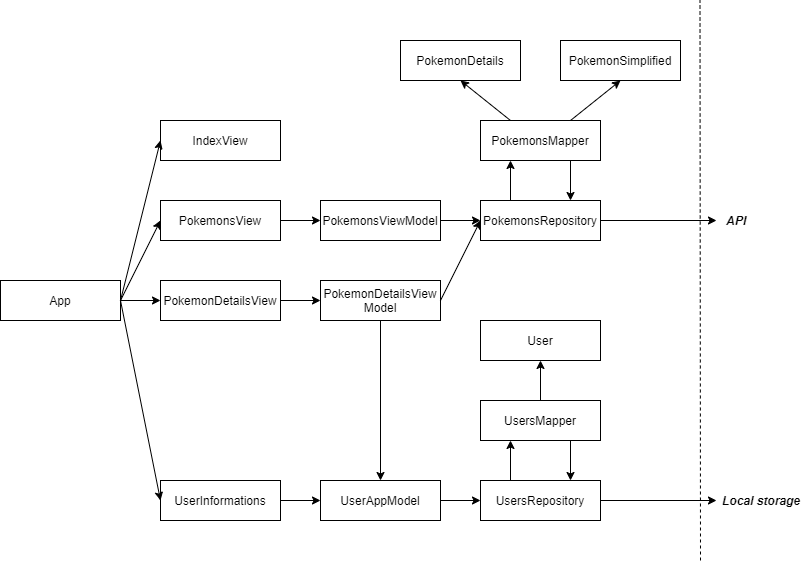

The diagram above was exported from draw.io. Its source (the exported page's mxGraphModel, read from the mxfile embedded in the PNG):
<mxGraphModel dx="1422" dy="762" grid="1" gridSize="10" guides="1" tooltips="1" connect="1" arrows="1" fold="1" page="1" pageScale="1" pageWidth="827" pageHeight="1169" math="0" shadow="0">
  <root>
    <mxCell id="0" />
    <mxCell id="1" parent="0" />
    <mxCell id="n35-XmloH-l-gIRVdlvK-1" value="PokemonsView" style="rounded=0;whiteSpace=wrap;html=1;" vertex="1" parent="1">
      <mxGeometry x="180" y="240" width="120" height="40" as="geometry" />
    </mxCell>
    <mxCell id="n35-XmloH-l-gIRVdlvK-2" value="PokemonsViewModel" style="rounded=0;whiteSpace=wrap;html=1;" vertex="1" parent="1">
      <mxGeometry x="340" y="240" width="120" height="40" as="geometry" />
    </mxCell>
    <mxCell id="n35-XmloH-l-gIRVdlvK-3" value="UserAppModel" style="rounded=0;whiteSpace=wrap;html=1;" vertex="1" parent="1">
      <mxGeometry x="340" y="520" width="120" height="40" as="geometry" />
    </mxCell>
    <mxCell id="n35-XmloH-l-gIRVdlvK-5" value="UserInformations" style="rounded=0;whiteSpace=wrap;html=1;" vertex="1" parent="1">
      <mxGeometry x="180" y="520" width="120" height="40" as="geometry" />
    </mxCell>
    <mxCell id="n35-XmloH-l-gIRVdlvK-7" value="App&lt;br&gt;" style="rounded=0;whiteSpace=wrap;html=1;" vertex="1" parent="1">
      <mxGeometry x="20" y="320" width="120" height="40" as="geometry" />
    </mxCell>
    <mxCell id="n35-XmloH-l-gIRVdlvK-8" value="" style="endArrow=classic;html=1;entryX=0;entryY=0.5;entryDx=0;entryDy=0;exitX=1;exitY=0.5;exitDx=0;exitDy=0;" edge="1" parent="1" source="n35-XmloH-l-gIRVdlvK-5" target="n35-XmloH-l-gIRVdlvK-3">
      <mxGeometry width="50" height="50" relative="1" as="geometry">
        <mxPoint x="300" y="580" as="sourcePoint" />
        <mxPoint x="350" y="530" as="targetPoint" />
      </mxGeometry>
    </mxCell>
    <mxCell id="n35-XmloH-l-gIRVdlvK-11" value="" style="endArrow=classic;html=1;entryX=0;entryY=0.5;entryDx=0;entryDy=0;exitX=1;exitY=0.5;exitDx=0;exitDy=0;" edge="1" parent="1" source="n35-XmloH-l-gIRVdlvK-1" target="n35-XmloH-l-gIRVdlvK-2">
      <mxGeometry width="50" height="50" relative="1" as="geometry">
        <mxPoint x="370" y="380" as="sourcePoint" />
        <mxPoint x="420" y="330" as="targetPoint" />
      </mxGeometry>
    </mxCell>
    <mxCell id="n35-XmloH-l-gIRVdlvK-12" value="" style="endArrow=classic;html=1;entryX=0;entryY=0.5;entryDx=0;entryDy=0;exitX=1;exitY=0.5;exitDx=0;exitDy=0;" edge="1" parent="1" source="n35-XmloH-l-gIRVdlvK-7" target="n35-XmloH-l-gIRVdlvK-1">
      <mxGeometry width="50" height="50" relative="1" as="geometry">
        <mxPoint x="130" y="350" as="sourcePoint" />
        <mxPoint x="170" y="310" as="targetPoint" />
      </mxGeometry>
    </mxCell>
    <mxCell id="n35-XmloH-l-gIRVdlvK-13" value="" style="endArrow=classic;html=1;entryX=0;entryY=0.5;entryDx=0;entryDy=0;exitX=1;exitY=0.5;exitDx=0;exitDy=0;" edge="1" parent="1" source="n35-XmloH-l-gIRVdlvK-7" target="n35-XmloH-l-gIRVdlvK-5">
      <mxGeometry width="50" height="50" relative="1" as="geometry">
        <mxPoint x="150" y="350" as="sourcePoint" />
        <mxPoint x="190" y="310" as="targetPoint" />
      </mxGeometry>
    </mxCell>
    <mxCell id="n35-XmloH-l-gIRVdlvK-16" value="PokemonsRepository" style="rounded=0;whiteSpace=wrap;html=1;" vertex="1" parent="1">
      <mxGeometry x="500" y="240" width="120" height="40" as="geometry" />
    </mxCell>
    <mxCell id="n35-XmloH-l-gIRVdlvK-17" value="UsersRepository" style="rounded=0;whiteSpace=wrap;html=1;" vertex="1" parent="1">
      <mxGeometry x="500" y="520" width="120" height="40" as="geometry" />
    </mxCell>
    <mxCell id="n35-XmloH-l-gIRVdlvK-18" value="" style="endArrow=classic;html=1;entryX=0;entryY=0.5;entryDx=0;entryDy=0;exitX=1;exitY=0.5;exitDx=0;exitDy=0;" edge="1" parent="1" source="n35-XmloH-l-gIRVdlvK-3" target="n35-XmloH-l-gIRVdlvK-17">
      <mxGeometry width="50" height="50" relative="1" as="geometry">
        <mxPoint x="370" y="580" as="sourcePoint" />
        <mxPoint x="420" y="530" as="targetPoint" />
      </mxGeometry>
    </mxCell>
    <mxCell id="n35-XmloH-l-gIRVdlvK-19" value="" style="endArrow=classic;html=1;exitX=1;exitY=0.5;exitDx=0;exitDy=0;" edge="1" parent="1" source="n35-XmloH-l-gIRVdlvK-2" target="n35-XmloH-l-gIRVdlvK-16">
      <mxGeometry width="50" height="50" relative="1" as="geometry">
        <mxPoint x="470" y="350" as="sourcePoint" />
        <mxPoint x="510" y="350" as="targetPoint" />
      </mxGeometry>
    </mxCell>
    <mxCell id="n35-XmloH-l-gIRVdlvK-20" value="PokemonDetails" style="rounded=0;whiteSpace=wrap;html=1;" vertex="1" parent="1">
      <mxGeometry x="420" y="80" width="120" height="40" as="geometry" />
    </mxCell>
    <mxCell id="n35-XmloH-l-gIRVdlvK-21" value="PokemonsMapper" style="rounded=0;whiteSpace=wrap;html=1;" vertex="1" parent="1">
      <mxGeometry x="500" y="160" width="120" height="40" as="geometry" />
    </mxCell>
    <mxCell id="n35-XmloH-l-gIRVdlvK-22" value="" style="endArrow=classic;html=1;entryX=0.25;entryY=1;entryDx=0;entryDy=0;exitX=0.25;exitY=0;exitDx=0;exitDy=0;" edge="1" parent="1" source="n35-XmloH-l-gIRVdlvK-16" target="n35-XmloH-l-gIRVdlvK-21">
      <mxGeometry width="50" height="50" relative="1" as="geometry">
        <mxPoint x="750" y="290" as="sourcePoint" />
        <mxPoint x="680" y="230" as="targetPoint" />
        <Array as="points" />
      </mxGeometry>
    </mxCell>
    <mxCell id="n35-XmloH-l-gIRVdlvK-23" value="" style="endArrow=classic;html=1;entryX=0.75;entryY=0;entryDx=0;entryDy=0;exitX=0.75;exitY=1;exitDx=0;exitDy=0;" edge="1" parent="1" source="n35-XmloH-l-gIRVdlvK-21" target="n35-XmloH-l-gIRVdlvK-16">
      <mxGeometry width="50" height="50" relative="1" as="geometry">
        <mxPoint x="540" y="250" as="sourcePoint" />
        <mxPoint x="540" y="210" as="targetPoint" />
        <Array as="points" />
      </mxGeometry>
    </mxCell>
    <mxCell id="n35-XmloH-l-gIRVdlvK-24" value="" style="endArrow=classic;html=1;exitX=0.25;exitY=0;exitDx=0;exitDy=0;entryX=0.5;entryY=1;entryDx=0;entryDy=0;" edge="1" parent="1" source="n35-XmloH-l-gIRVdlvK-21" target="n35-XmloH-l-gIRVdlvK-20">
      <mxGeometry width="50" height="50" relative="1" as="geometry">
        <mxPoint x="560" y="150" as="sourcePoint" />
        <mxPoint x="530" y="140" as="targetPoint" />
        <Array as="points" />
      </mxGeometry>
    </mxCell>
    <mxCell id="n35-XmloH-l-gIRVdlvK-25" value="" style="endArrow=none;dashed=1;html=1;" edge="1" parent="1">
      <mxGeometry width="50" height="50" relative="1" as="geometry">
        <mxPoint x="720" y="600" as="sourcePoint" />
        <mxPoint x="719.5" y="40" as="targetPoint" />
      </mxGeometry>
    </mxCell>
    <mxCell id="n35-XmloH-l-gIRVdlvK-26" value="" style="endArrow=classic;html=1;exitX=1;exitY=0.5;exitDx=0;exitDy=0;" edge="1" parent="1" source="n35-XmloH-l-gIRVdlvK-16" target="n35-XmloH-l-gIRVdlvK-27">
      <mxGeometry width="50" height="50" relative="1" as="geometry">
        <mxPoint x="660" y="260" as="sourcePoint" />
        <mxPoint x="700" y="260" as="targetPoint" />
      </mxGeometry>
    </mxCell>
    <mxCell id="n35-XmloH-l-gIRVdlvK-27" value="&lt;i&gt;&lt;b&gt;API&lt;/b&gt;&lt;/i&gt;" style="text;html=1;strokeColor=none;fillColor=none;align=center;verticalAlign=middle;whiteSpace=wrap;rounded=0;" vertex="1" parent="1">
      <mxGeometry x="736" y="250" width="40" height="20" as="geometry" />
    </mxCell>
    <mxCell id="n35-XmloH-l-gIRVdlvK-30" value="" style="endArrow=classic;html=1;exitX=1;exitY=0.5;exitDx=0;exitDy=0;" edge="1" parent="1" source="n35-XmloH-l-gIRVdlvK-17">
      <mxGeometry width="50" height="50" relative="1" as="geometry">
        <mxPoint x="660" y="460" as="sourcePoint" />
        <mxPoint x="736" y="540" as="targetPoint" />
      </mxGeometry>
    </mxCell>
    <mxCell id="n35-XmloH-l-gIRVdlvK-31" value="Local storage" style="text;html=1;strokeColor=none;fillColor=none;align=center;verticalAlign=middle;whiteSpace=wrap;rounded=0;fontStyle=3" vertex="1" parent="1">
      <mxGeometry x="736" y="520" width="90" height="40" as="geometry" />
    </mxCell>
    <mxCell id="n35-XmloH-l-gIRVdlvK-32" value="PokemonDetailsView" style="rounded=0;whiteSpace=wrap;html=1;" vertex="1" parent="1">
      <mxGeometry x="180" y="320" width="120" height="40" as="geometry" />
    </mxCell>
    <mxCell id="n35-XmloH-l-gIRVdlvK-36" value="PokemonDetailsView&lt;br&gt;Model" style="rounded=0;whiteSpace=wrap;html=1;verticalAlign=middle;" vertex="1" parent="1">
      <mxGeometry x="340" y="320" width="120" height="40" as="geometry" />
    </mxCell>
    <mxCell id="n35-XmloH-l-gIRVdlvK-37" value="" style="endArrow=classic;html=1;entryX=0.5;entryY=0;entryDx=0;entryDy=0;exitX=0.5;exitY=1;exitDx=0;exitDy=0;" edge="1" parent="1" source="n35-XmloH-l-gIRVdlvK-36" target="n35-XmloH-l-gIRVdlvK-3">
      <mxGeometry width="50" height="50" relative="1" as="geometry">
        <mxPoint x="400" y="400" as="sourcePoint" />
        <mxPoint x="430" y="460" as="targetPoint" />
      </mxGeometry>
    </mxCell>
    <mxCell id="n35-XmloH-l-gIRVdlvK-38" value="" style="endArrow=classic;html=1;entryX=0;entryY=0.5;entryDx=0;entryDy=0;" edge="1" parent="1" source="n35-XmloH-l-gIRVdlvK-7" target="n35-XmloH-l-gIRVdlvK-32">
      <mxGeometry width="50" height="50" relative="1" as="geometry">
        <mxPoint x="190" y="390" as="sourcePoint" />
        <mxPoint x="410" y="530" as="targetPoint" />
      </mxGeometry>
    </mxCell>
    <mxCell id="n35-XmloH-l-gIRVdlvK-39" value="" style="endArrow=classic;html=1;exitX=1;exitY=0.5;exitDx=0;exitDy=0;" edge="1" parent="1" source="n35-XmloH-l-gIRVdlvK-32" target="n35-XmloH-l-gIRVdlvK-36">
      <mxGeometry width="50" height="50" relative="1" as="geometry">
        <mxPoint x="150" y="350" as="sourcePoint" />
        <mxPoint x="190" y="350" as="targetPoint" />
      </mxGeometry>
    </mxCell>
    <mxCell id="n35-XmloH-l-gIRVdlvK-40" value="User" style="rounded=0;whiteSpace=wrap;html=1;" vertex="1" parent="1">
      <mxGeometry x="500" y="360" width="120" height="40" as="geometry" />
    </mxCell>
    <mxCell id="n35-XmloH-l-gIRVdlvK-41" value="UsersMapper" style="rounded=0;whiteSpace=wrap;html=1;" vertex="1" parent="1">
      <mxGeometry x="500" y="440" width="120" height="40" as="geometry" />
    </mxCell>
    <mxCell id="n35-XmloH-l-gIRVdlvK-42" value="" style="endArrow=classic;html=1;entryX=0.25;entryY=1;entryDx=0;entryDy=0;exitX=0.25;exitY=0;exitDx=0;exitDy=0;" edge="1" parent="1" target="n35-XmloH-l-gIRVdlvK-41" source="n35-XmloH-l-gIRVdlvK-17">
      <mxGeometry width="50" height="50" relative="1" as="geometry">
        <mxPoint x="530" y="510" as="sourcePoint" />
        <mxPoint x="680" y="510" as="targetPoint" />
        <Array as="points" />
      </mxGeometry>
    </mxCell>
    <mxCell id="n35-XmloH-l-gIRVdlvK-43" value="" style="endArrow=classic;html=1;exitX=0.75;exitY=1;exitDx=0;exitDy=0;entryX=0.75;entryY=0;entryDx=0;entryDy=0;" edge="1" parent="1" source="n35-XmloH-l-gIRVdlvK-41" target="n35-XmloH-l-gIRVdlvK-17">
      <mxGeometry width="50" height="50" relative="1" as="geometry">
        <mxPoint x="540" y="530" as="sourcePoint" />
        <mxPoint x="590" y="510" as="targetPoint" />
        <Array as="points" />
      </mxGeometry>
    </mxCell>
    <mxCell id="n35-XmloH-l-gIRVdlvK-44" value="" style="endArrow=classic;html=1;entryX=0.5;entryY=1;entryDx=0;entryDy=0;exitX=0.5;exitY=0;exitDx=0;exitDy=0;" edge="1" parent="1" source="n35-XmloH-l-gIRVdlvK-41" target="n35-XmloH-l-gIRVdlvK-40">
      <mxGeometry width="50" height="50" relative="1" as="geometry">
        <mxPoint x="560" y="430" as="sourcePoint" />
        <mxPoint x="560" y="410" as="targetPoint" />
        <Array as="points" />
      </mxGeometry>
    </mxCell>
    <mxCell id="n35-XmloH-l-gIRVdlvK-45" value="" style="endArrow=classic;html=1;exitX=1;exitY=0.5;exitDx=0;exitDy=0;entryX=0;entryY=0.5;entryDx=0;entryDy=0;" edge="1" parent="1" source="n35-XmloH-l-gIRVdlvK-36" target="n35-XmloH-l-gIRVdlvK-16">
      <mxGeometry width="50" height="50" relative="1" as="geometry">
        <mxPoint x="480" y="350" as="sourcePoint" />
        <mxPoint x="530" y="300" as="targetPoint" />
      </mxGeometry>
    </mxCell>
    <mxCell id="n35-XmloH-l-gIRVdlvK-46" value="PokemonSimplified&lt;br&gt;" style="rounded=0;whiteSpace=wrap;html=1;" vertex="1" parent="1">
      <mxGeometry x="580" y="80" width="120" height="40" as="geometry" />
    </mxCell>
    <mxCell id="n35-XmloH-l-gIRVdlvK-48" value="" style="endArrow=classic;html=1;exitX=0.75;exitY=0;exitDx=0;exitDy=0;entryX=0.5;entryY=1;entryDx=0;entryDy=0;" edge="1" parent="1" source="n35-XmloH-l-gIRVdlvK-21" target="n35-XmloH-l-gIRVdlvK-46">
      <mxGeometry width="50" height="50" relative="1" as="geometry">
        <mxPoint x="543.3333333333333" y="170" as="sourcePoint" />
        <mxPoint x="610" y="130" as="targetPoint" />
        <Array as="points" />
      </mxGeometry>
    </mxCell>
    <mxCell id="n35-XmloH-l-gIRVdlvK-49" value="IndexView" style="rounded=0;whiteSpace=wrap;html=1;" vertex="1" parent="1">
      <mxGeometry x="180" y="160" width="120" height="40" as="geometry" />
    </mxCell>
    <mxCell id="n35-XmloH-l-gIRVdlvK-50" value="" style="endArrow=classic;html=1;entryX=0;entryY=0.5;entryDx=0;entryDy=0;" edge="1" parent="1" target="n35-XmloH-l-gIRVdlvK-49">
      <mxGeometry width="50" height="50" relative="1" as="geometry">
        <mxPoint x="140" y="340" as="sourcePoint" />
        <mxPoint x="170" y="180" as="targetPoint" />
      </mxGeometry>
    </mxCell>
  </root>
</mxGraphModel>